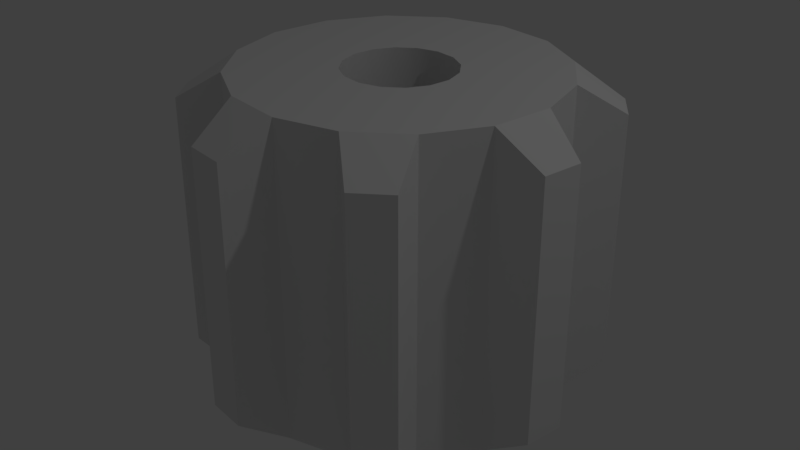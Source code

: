 # Source: 8gear.blend  (saved by Blender 2.79.0; exported with 4.5.12 LTS)
import bpy
from mathutils import Matrix  # noqa: F401  (used for matrix-valued properties, if any)

bpy.ops.wm.read_factory_settings(use_empty=True)
scene = bpy.context.scene
scene.name = 'Scene'

# ---- collections
col_collection_1 = bpy.data.collections.new('Collection 1'); scene.collection.children.link(col_collection_1)

# ---- node groups
ng_auto_smooth = bpy.data.node_groups.new('Auto Smooth', 'GeometryNodeTree')
_s = ng_auto_smooth.interface.new_socket(name='Geometry', in_out='OUTPUT', socket_type='NodeSocketGeometry')
_s = ng_auto_smooth.interface.new_socket(name='Geometry', in_out='INPUT', socket_type='NodeSocketGeometry')
_s = ng_auto_smooth.interface.new_socket(name='Angle', in_out='INPUT', socket_type='NodeSocketFloat')
_s.subtype = 'ANGLE'
_s.min_value = 0.0
_s.max_value = 3.142
ng_auto_smooth.is_modifier = True
_N = ng_auto_smooth.nodes; _L = ng_auto_smooth.links
n0 = _N.new('NodeGroupOutput'); n0.name = 'Group Output'; n0.location = (480, -100)
n1 = _N.new('NodeGroupInput'); n1.name = 'Group Input'; n1.location = (-420, -300)
n2 = _N.new('NodeGroupInput'); n2.name = 'Group Input.001'; n2.location = (-60, -100)
n3 = _N.new('GeometryNodeSetShadeSmooth'); n3.name = 'Set Shade Smooth'; n3.location = (120, -100)
n3.domain = 'EDGE'
n4 = _N.new('GeometryNodeSetShadeSmooth'); n4.name = 'Set Shade Smooth.001'; n4.location = (300, -100)
n5 = _N.new('GeometryNodeInputMeshEdgeAngle'); n5.name = 'Edge Angle'; n5.location = (-420, -220)
n6 = _N.new('GeometryNodeInputEdgeSmooth'); n6.name = 'Is Edge Smooth'; n6.location = (-60, -160)
n7 = _N.new('GeometryNodeInputShadeSmooth'); n7.name = 'Is Face Smooth'; n7.location = (-240, -340)
n8 = _N.new('FunctionNodeBooleanMath'); n8.name = 'Boolean Math'; n8.location = (-60, -220)
n9 = _N.new('FunctionNodeCompare'); n9.name = 'Compare'; n9.location = (-240, -180)
n9.operation = 'LESS_EQUAL'
_L.new(n5.outputs[0], n9.inputs[0])
_L.new(n4.outputs[0], n0.inputs[0])
_L.new(n1.outputs[1], n9.inputs[1])
_L.new(n9.outputs[0], n8.inputs[0])
_L.new(n7.outputs[0], n8.inputs[1])
_L.new(n2.outputs[0], n3.inputs[0])
_L.new(n6.outputs[0], n3.inputs[1])
_L.new(n3.outputs[0], n4.inputs[0])
_L.new(n8.outputs[0], n3.inputs[2])
n0.is_active_output = True

# ---- world
world_world = bpy.data.worlds.new('World'); scene.world = world_world
world_world.color = (0.05088, 0.05088, 0.05088)
world_world.use_sun_shadow = False
world_world.sun_shadow_jitter_overblur = 0.0
world_world.cycles.sampling_method = 'MANUAL'

# ---- lights
light_lamp = bpy.data.lights.new('Lamp', 'POINT')
light_lamp.transmission_factor = 0.0
light_lamp.cutoff_distance = 30.0
light_lamp.energy = 100.0
light_lamp.shadow_buffer_clip_start = 1.001
light_lamp.shadow_soft_size = 0.1
light_lamp.shadow_maximum_resolution = 0.006
light_lamp.use_absolute_resolution = True

# ---- meshes
me_cylinder = bpy.data.meshes.new('Cylinder')
me_cylinder.from_pydata([(0.0, 1.0, -1.0), (0.0, 1.0, 1.0), (0.3827, 0.9239, -1.0), (0.3827, 0.9239, 1.0), (0.7071, 0.7071, -1.0), (0.7071, 0.7071, 1.0), (0.9239, 0.3827, -1.0), (0.9239, 0.3827, 1.0), (1.0, -4.371e-08, -1.0), (1.0, -4.371e-08, 1.0), (0.9239, -0.3827, -1.0), (0.9239, -0.3827, 1.0), (0.7071, -0.7071, -1.0), (0.7071, -0.7071, 1.0), (0.3827, -0.9239, -1.0), (0.3827, -0.9239, 1.0), (1.51e-07, -1.0, -1.0), (1.51e-07, -1.0, 1.0), (-0.3827, -0.9239, -1.0), (-0.3827, -0.9239, 1.0), (-0.7071, -0.7071, -1.0), (-0.7071, -0.7071, 1.0), (-0.9239, -0.3827, -1.0), (-0.9239, -0.3827, 1.0), (-1.0, 1.192e-08, -1.0), (-1.0, 1.192e-08, 1.0), (-0.9239, 0.3827, -1.0), (-0.9239, 0.3827, 1.0), (-0.7071, 0.7071, -1.0), (-0.7071, 0.7071, 1.0), (-0.3827, 0.9239, -1.0), (-0.3827, 0.9239, 1.0), (0.1244, 1.275, -0.8117), (0.3731, 1.226, -0.8117), (0.3731, 1.226, 0.8117), (0.1244, 1.275, 0.8117), (0.9897, 0.8138, 0.8117), (0.9897, 0.8138, -0.8117), (1.131, 0.6029, -0.8117), (1.131, 0.6029, 0.8117), (1.275, -0.1244, 0.8117), (1.275, -0.1244, -0.8117), (1.226, -0.3731, -0.8117), (1.226, -0.3731, 0.8117), (0.8138, -0.9897, 0.8117), (0.8138, -0.9897, -0.8117), (0.6029, -1.131, -0.8117), (0.6029, -1.131, 0.8117), (-0.1244, -1.275, 0.8117), (-0.1244, -1.275, -0.8117), (-0.3731, -1.226, -0.8117), (-0.3731, -1.226, 0.8117), (-0.9897, -0.8138, 0.8117), (-0.9897, -0.8138, -0.8117), (-1.131, -0.6029, -0.8117), (-1.131, -0.6029, 0.8117), (-1.275, 0.1244, 0.8117), (-1.275, 0.1244, -0.8117), (-1.226, 0.3731, -0.8117), (-1.226, 0.3731, 0.8117), (-0.8138, 0.9897, 0.8117), (-0.8138, 0.9897, -0.8117), (-0.6029, 1.131, -0.8117), (-0.6029, 1.131, 0.8117), (3.127e-08, 0.3463, -1.0), (0.1325, 0.3199, -1.0), (0.1325, 0.3199, 1.0), (4.512e-08, 0.3463, 1.0), (0.2449, 0.2449, -1.0), (0.2449, 0.2449, 1.0), (0.3199, 0.1325, -1.0), (0.3199, 0.1325, 1.0), (0.3463, -8.896e-09, -1.0), (0.3463, -1.323e-08, 1.0), (0.3199, -0.1325, -1.0), (0.3199, -0.1325, 1.0), (0.2449, -0.2449, -1.0), (0.2449, -0.2449, 1.0), (0.1325, -0.3199, -1.0), (0.1325, -0.3199, 1.0), (8.356e-08, -0.3463, -1.0), (9.741e-08, -0.3463, 1.0), (-0.1325, -0.3199, -1.0), (-0.1325, -0.3199, 1.0), (-0.2449, -0.2449, -1.0), (-0.2449, -0.2449, 1.0), (-0.3199, -0.1325, -1.0), (-0.3199, -0.1325, 1.0), (-0.3463, 1.037e-08, -1.0), (-0.3463, 6.033e-09, 1.0), (-0.3199, 0.1325, -1.0), (-0.3199, 0.1325, 1.0), (-0.2449, 0.2449, -1.0), (-0.2449, 0.2449, 1.0), (-0.1325, 0.3199, -1.0), (-0.1325, 0.3199, 1.0), (3.127e-08, 0.3463, 0.07446), (0.1325, 0.3199, 0.07446), (0.1325, 0.3199, 0.2241), (4.512e-08, 0.3463, 0.2241), (0.2449, 0.2449, 0.07446), (0.2449, 0.2449, 0.2241), (0.3199, 0.1325, 0.07446), (0.3199, 0.1325, 0.2241), (0.3463, -8.896e-09, 0.07446), (0.3463, -1.323e-08, 0.2241), (0.3199, -0.1325, 0.07446), (0.3199, -0.1325, 0.2241), (0.2449, -0.2449, 0.07446), (0.2449, -0.2449, 0.2241), (0.1325, -0.3199, 0.07446), (0.1325, -0.3199, 0.2241), (8.356e-08, -0.3463, 0.07446), (9.741e-08, -0.3463, 0.2241), (-0.1325, -0.3199, 0.07446), (-0.1325, -0.3199, 0.2241), (-0.2449, -0.2449, 0.07446), (-0.2449, -0.2449, 0.2241), (-0.3199, -0.1325, 0.07446), (-0.3199, -0.1325, 0.2241), (-0.3463, 1.037e-08, 0.07446), (-0.3463, 6.033e-09, 0.2241), (-0.3199, 0.1325, 0.07446), (-0.3199, 0.1325, 0.2241), (-0.2449, 0.2449, 0.07446), (-0.2449, 0.2449, 0.2241), (-0.1325, 0.3199, 0.07446), (-0.1325, 0.3199, 0.2241)], [], [(15, 14, 46, 47), (2, 3, 5, 4), (20, 21, 52, 53), (6, 7, 9, 8), (27, 26, 58, 59), (10, 11, 13, 12), (31, 30, 62, 63), (14, 15, 17, 16), (13, 15, 47, 44), (18, 19, 21, 20), (0, 1, 35, 32), (22, 23, 25, 24), (17, 19, 51, 48), (26, 27, 29, 28), (31, 29, 93, 95), (29, 31, 63, 60), (30, 31, 1, 0), (29, 27, 91, 93), (32, 35, 34, 33), (37, 36, 39, 38), (41, 40, 43, 42), (45, 44, 47, 46), (49, 48, 51, 50), (53, 52, 55, 54), (57, 56, 59, 58), (61, 60, 63, 62), (4, 5, 36, 37), (16, 17, 48, 49), (11, 10, 42, 43), (2, 0, 32, 33), (30, 28, 61, 62), (18, 16, 49, 50), (1, 3, 34, 35), (14, 12, 45, 46), (25, 27, 59, 56), (9, 11, 43, 40), (21, 23, 55, 52), (5, 7, 39, 36), (28, 29, 60, 61), (23, 22, 54, 55), (19, 18, 50, 51), (12, 13, 44, 45), (24, 25, 56, 57), (7, 6, 38, 39), (8, 9, 40, 41), (3, 2, 33, 34), (26, 24, 57, 58), (10, 8, 41, 42), (22, 20, 53, 54), (6, 4, 37, 38), (92, 94, 126, 124), (91, 89, 121, 123), (13, 11, 75, 77), (25, 23, 87, 89), (19, 17, 81, 83), (9, 7, 71, 73), (15, 13, 77, 79), (0, 2, 65, 64), (28, 30, 94, 92), (22, 24, 88, 86), (16, 18, 82, 80), (6, 8, 72, 70), (18, 20, 84, 82), (3, 1, 67, 66), (12, 14, 78, 76), (2, 4, 68, 65), (1, 31, 95, 67), (21, 19, 83, 85), (27, 25, 89, 91), (5, 3, 66, 69), (17, 15, 79, 81), (11, 9, 73, 75), (23, 21, 85, 87), (7, 5, 69, 71), (30, 0, 64, 94), (24, 26, 90, 88), (14, 16, 80, 78), (26, 28, 92, 90), (8, 10, 74, 72), (20, 22, 86, 84), (10, 12, 76, 74), (4, 6, 70, 68), (66, 67, 99, 98), (85, 83, 115, 117), (74, 76, 108, 106), (68, 70, 102, 100), (95, 93, 125, 127), (89, 87, 119, 121), (78, 80, 112, 110), (71, 69, 101, 103), (72, 74, 106, 104), (82, 84, 116, 114), (75, 73, 105, 107), (93, 91, 123, 125), (76, 78, 110, 108), (69, 66, 98, 101), (67, 95, 127, 99), (79, 77, 109, 111), (86, 88, 120, 118), (73, 71, 103, 105), (80, 82, 114, 112), (90, 92, 124, 122), (83, 81, 113, 115), (65, 68, 100, 97), (84, 86, 118, 116), (77, 75, 107, 109), (94, 64, 96, 126), (87, 85, 117, 119), (70, 72, 104, 102), (88, 90, 122, 120), (81, 79, 111, 113), (64, 65, 97, 96), (106, 108, 109, 107), (109, 108, 110, 111), (107, 105, 104, 106), (103, 102, 104, 105), (101, 100, 102, 103), (98, 97, 100, 101), (96, 97, 98, 99), (96, 99, 127, 126), (127, 125, 124, 126), (123, 122, 124, 125), (123, 121, 120, 122), (119, 118, 120, 121), (116, 118, 119, 117), (114, 116, 117, 115), (113, 112, 114, 115), (111, 110, 112, 113)])
me_cylinder.polygons.foreach_set('use_smooth', [True] * 128)
me_cylinder.use_remesh_preserve_volume = False
me_cylinder.use_remesh_preserve_attributes = False
me_cylinder.use_mirror_vertex_groups = False
me_cylinder.update()

# ---- objects
ob_cylinder = bpy.data.objects.new('Cylinder', me_cylinder)
ob_lamp = bpy.data.objects.new('Lamp', light_lamp)

# ---- transforms, parenting, visibility, modifiers, constraints
ob_cylinder.location = (0.0, 0.0, 0.0)
ob_cylinder.lineart.crease_threshold = 0.0
_m = ob_cylinder.modifiers.new('Auto Smooth', 'NODES')
_m.node_group = ng_auto_smooth
_gi = [s.identifier for s in ng_auto_smooth.interface.items_tree if s.item_type == 'SOCKET' and s.in_out == 'INPUT']
_m[_gi[1]] = 0.5236  # Angle
ob_lamp.location = (4.076, 1.005, 5.904)
ob_lamp.rotation_euler = (0.6503, 0.05522, 1.866)
ob_lamp.lock_rotations_4d = False
ob_lamp.empty_display_type = 'ARROWS'
ob_lamp.color = (0.0, 0.0, 0.0, 0.0)
ob_lamp.lineart.crease_threshold = 0.0

# ---- collection membership
col_collection_1.objects.link(ob_cylinder)
col_collection_1.objects.link(ob_lamp)

# ---- scene / render settings (as saved in the file)
scene.frame_start = 1; scene.frame_end = 250; scene.frame_set(1)
scene.render.engine = 'BLENDER_EEVEE_NEXT'
scene.render.resolution_percentage = 50
scene.render.dither_intensity = 0.0
scene.cycles.use_denoising = False
scene.cycles.samples = 128
scene.cycles.sampling_pattern = 'TABULATED_SOBOL'
scene.cycles.use_adaptive_sampling = False
scene.cycles.use_light_tree = False
scene.cycles.blur_glossy = 0.0
scene.cycles.sample_clamp_indirect = 0.0
scene.view_settings.view_transform = 'Standard'
bpy.context.view_layer.update()

# ---- added for rendering (the .blend has no active camera): camera
cam_auto = bpy.data.cameras.new('AutoCamera')
cam_auto.lens = 50.0
cam_auto.sensor_width = 36.0
cam_auto.clip_end = 1000.0
ob_auto_camera = bpy.data.objects.new('AutoCamera', cam_auto)
scene.collection.objects.link(ob_auto_camera)
ob_auto_camera.location = (3.81596, -4.57915, 3.05277)
ob_auto_camera.rotation_euler = (1.09748, -7.21219e-08, 0.694738)
scene.camera = ob_auto_camera
bpy.context.view_layer.update()
